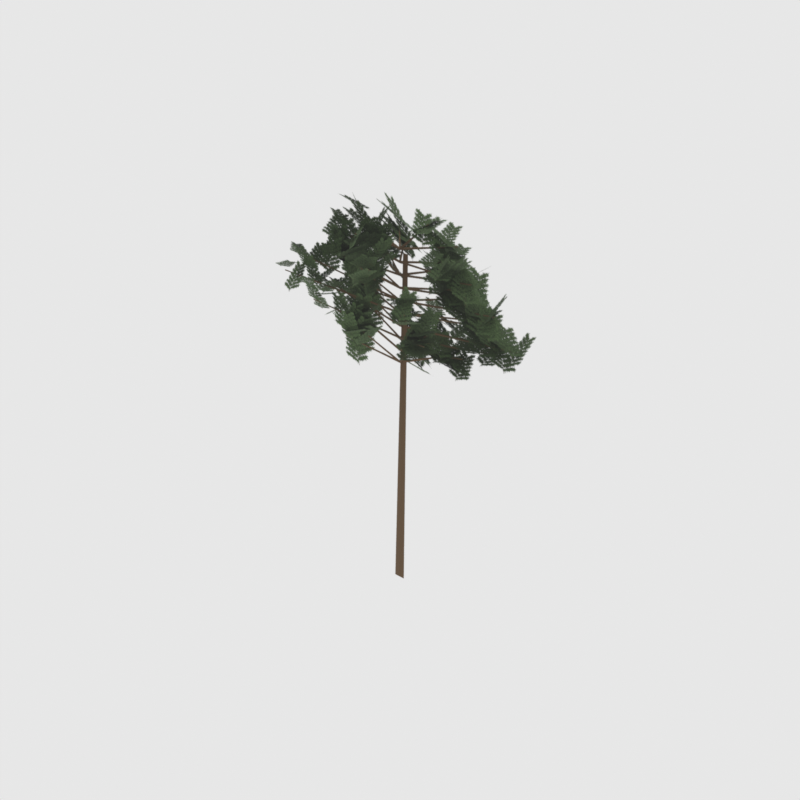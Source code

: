 # Source: pine_mid.blend  (saved by Blender 5.2.45; exported with 4.5.12 LTS)
import bpy
from mathutils import Matrix  # noqa: F401  (used for matrix-valued properties, if any)

bpy.ops.wm.read_factory_settings(use_empty=True)
scene = bpy.context.scene
scene.name = 'Scene'

# ---- collections
col_collection = bpy.data.collections.new('Collection'); scene.collection.children.link(col_collection)

# ---- images (referenced by path relative to the original .blend; pixels are not part of the script)
import os
ASSET_DIR = os.environ.get("B2B_ASSET_DIR", "")  # directory of the original .blend (textures are referenced by path, not embedded)
HERE = os.path.dirname(os.path.abspath(__file__))  # packed textures are extracted next to this script under _unpacked/

def load_image(name, relpath, width, height, colorspace="sRGB"):
    """Load a texture the original file referenced (path relative to the .blend, or extracted next to this script)."""
    p = next((c for c in (os.path.join(HERE, relpath), os.path.join(ASSET_DIR, relpath)) if relpath and os.path.exists(c)), "")
    if p:
        img = bpy.data.images.load(p, check_existing=True)
        img.name = name
    else:  # same state as the original file: an image datablock whose file is absent (Cycles renders it pink)
        img = bpy.data.images.new(name, width, height)
        img.source = "FILE"
        img.filepath = "//" + (relpath or name)
    img.colorspace_settings.name = colorspace
    return img
img_pine_silhouette_png = load_image('pine_silhouette.png', '_unpacked/pine_silhouette.68d351e0.png', 1024, 1024, 'sRGB')

# ---- materials (node trees are filled in below, after node groups)
mat_pine_silhouette = bpy.data.materials.new('pine Silhouette')
mat_pine_silhouette.diffuse_color = (1.0, 1.0, 1.0, 1.0)

# ---- material node trees
mat_pine_silhouette.use_nodes = True; mat_pine_silhouette.node_tree.nodes.clear()
_N = mat_pine_silhouette.node_tree.nodes; _L = mat_pine_silhouette.node_tree.links
n0 = _N.new('ShaderNodeBsdfPrincipled'); n0.name = 'Principled BSDF'; n0.location = (-200, 100)
n0.inputs[2].default_value = 0.95
n0.inputs[10].default_value = 0.005
n1 = _N.new('ShaderNodeOutputMaterial'); n1.name = 'Material Output'; n1.location = (200, 100)
n2 = _N.new('ShaderNodeTexImage'); n2.name = 'Image Texture'; n2.location = (0, 0)
n2.image = img_pine_silhouette_png
_L.new(n0.outputs[0], n1.inputs[0])
_L.new(n2.outputs[0], n0.inputs[0])
_L.new(n2.outputs[1], n0.inputs[4])
n1.is_active_output = True

# ---- world
world_diffusebakeworld_002 = bpy.data.worlds.new('DiffuseBakeWorld.002'); scene.world = world_diffusebakeworld_002
world_diffusebakeworld_002.use_nodes = True; world_diffusebakeworld_002.node_tree.nodes.clear()
_N = world_diffusebakeworld_002.node_tree.nodes; _L = world_diffusebakeworld_002.node_tree.links
n0 = _N.new('ShaderNodeBackground'); n0.name = 'Background'; n0.location = (-200, 100)
n1 = _N.new('ShaderNodeOutputWorld'); n1.name = 'World Output'; n1.location = (200, 100)
_L.new(n0.outputs[0], n1.inputs[0])
n1.is_active_output = True

# ---- meshes
me_pine_mid_single_card = bpy.data.meshes.new('pine_mid single card')
me_pine_mid_single_card.from_pydata([(-6.16, 0.0, -0.66), (6.16, 0.0, -0.66), (6.16, 0.0, 11.66), (-6.16, 0.0, 11.66)], [], [(0, 1, 2, 3)])
_uv = me_pine_mid_single_card.uv_layers.new(name='UVMap')
_uv.uv.foreach_set('vector', [0.0, 0.0, 1.0, 0.0, 1.0, 1.0, 0.0, 1.0])
me_pine_mid_single_card.materials.append(mat_pine_silhouette)
me_pine_mid_single_card.update()

# ---- objects
ob_pine_mid = bpy.data.objects.new('pine_mid', me_pine_mid_single_card)

# ---- transforms, parenting, visibility, modifiers, constraints
ob_pine_mid.location = (0.0, 0.0, 0.0)

# ---- collection membership
scene.collection.objects.link(ob_pine_mid)

# ---- scene / render settings (as saved in the file)
scene.frame_start = 1; scene.frame_end = 250; scene.frame_set(1)
scene.render.engine = 'CYCLES'
scene.render.resolution_x = 1024
scene.render.resolution_y = 1024
scene.render.film_transparent = True
scene.render.bake_bias = 0.0
scene.render.bake_samples = 0
scene.render.compositor_device = 'GPU'
scene.cycles.samples = 8
scene.eevee.use_volume_custom_range = False
scene.eevee.fast_gi_thickness_near = 0.1
scene.eevee.fast_gi_thickness_far = 0.0
scene.eevee.ray_tracing_options.screen_trace_thickness = 0.1
scene.view_settings.view_transform = 'Standard'
bpy.context.view_layer.update()

# ---- added for rendering (the .blend has no active camera): camera
cam_auto = bpy.data.cameras.new('AutoCamera')
cam_auto.lens = 50.0
cam_auto.sensor_width = 36.0
cam_auto.clip_end = 1000.0
ob_auto_camera = bpy.data.objects.new('AutoCamera', cam_auto)
scene.collection.objects.link(ob_auto_camera)
ob_auto_camera.location = (16.1203, -19.3443, 18.3962)
ob_auto_camera.rotation_euler = (1.09748, -7.21219e-08, 0.694738)
scene.camera = ob_auto_camera
bpy.context.view_layer.update()
